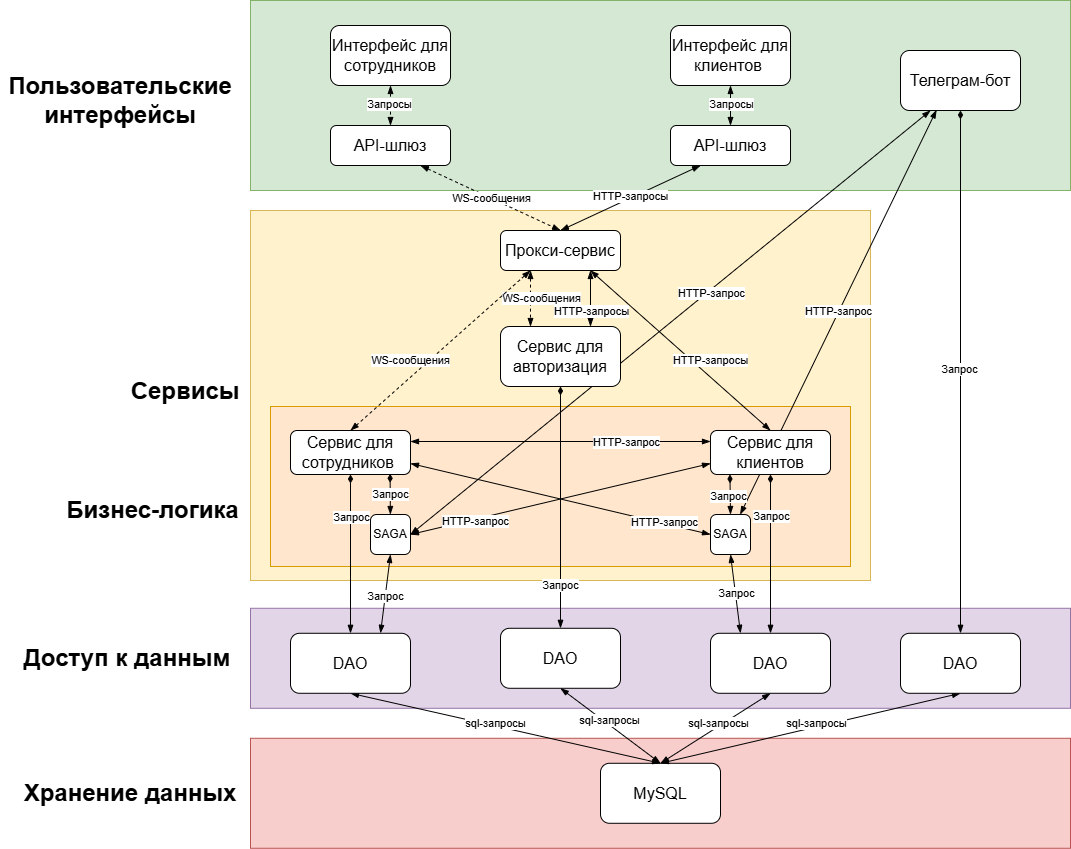

The diagram above was exported from draw.io. Its source (the exported page's mxGraphModel, read from the mxfile embedded in the PNG):
<mxGraphModel dx="1836" dy="263" grid="0" gridSize="10" guides="1" tooltips="1" connect="1" arrows="1" fold="1" page="1" pageScale="1" pageWidth="1169" pageHeight="827" math="0" shadow="0">
  <root>
    <mxCell id="0" />
    <mxCell id="1" parent="0" />
    <mxCell id="2" value="" style="rounded=0;whiteSpace=wrap;html=1;fillColor=#fff2cc;strokeColor=#d6b656;" vertex="1" parent="1">
      <mxGeometry x="310" y="1060" width="620" height="370" as="geometry" />
    </mxCell>
    <mxCell id="3" value="" style="rounded=0;whiteSpace=wrap;html=1;fontFamily=Helvetica;fontSize=11;labelBackgroundColor=default;fillColor=#ffe6cc;strokeColor=#d79b00;" vertex="1" parent="1">
      <mxGeometry x="330" y="1256" width="580" height="160" as="geometry" />
    </mxCell>
    <mxCell id="4" value="" style="rounded=0;whiteSpace=wrap;html=1;fillColor=#e1d5e7;strokeColor=#9673a6;" vertex="1" parent="1">
      <mxGeometry x="310" y="1457.78" width="820" height="100" as="geometry" />
    </mxCell>
    <mxCell id="5" value="" style="rounded=0;whiteSpace=wrap;html=1;fillColor=#f8cecc;strokeColor=#b85450;" vertex="1" parent="1">
      <mxGeometry x="310" y="1587.78" width="820" height="110" as="geometry" />
    </mxCell>
    <mxCell id="6" value="" style="rounded=0;whiteSpace=wrap;html=1;fillColor=#d5e8d4;strokeColor=#82b366;" vertex="1" parent="1">
      <mxGeometry x="310" y="850" width="820" height="190" as="geometry" />
    </mxCell>
    <mxCell id="7" style="edgeStyle=orthogonalEdgeStyle;rounded=0;orthogonalLoop=1;jettySize=auto;html=1;entryX=0.5;entryY=0;entryDx=0;entryDy=0;startArrow=blockThin;startFill=1;endArrow=blockThin;endFill=1;" edge="1" source="9" target="15" parent="1">
      <mxGeometry relative="1" as="geometry" />
    </mxCell>
    <mxCell id="8" value="Запросы" style="edgeLabel;html=1;align=center;verticalAlign=middle;resizable=0;points=[];" vertex="1" connectable="0" parent="7">
      <mxGeometry x="-0.0399" relative="1" as="geometry">
        <mxPoint as="offset" />
      </mxGeometry>
    </mxCell>
    <mxCell id="9" value="Интерфейс для клиентов&amp;nbsp;" style="rounded=1;whiteSpace=wrap;html=1;fontSize=16;" vertex="1" parent="1">
      <mxGeometry x="730" y="875" width="120" height="60" as="geometry" />
    </mxCell>
    <mxCell id="10" style="edgeStyle=orthogonalEdgeStyle;rounded=0;orthogonalLoop=1;jettySize=auto;html=1;entryX=0.5;entryY=0;entryDx=0;entryDy=0;startArrow=blockThin;startFill=1;endArrow=blockThin;endFill=1;dashed=1;" edge="1" source="12" target="18" parent="1">
      <mxGeometry relative="1" as="geometry" />
    </mxCell>
    <mxCell id="11" value="Запросы" style="edgeLabel;html=1;align=center;verticalAlign=middle;resizable=0;points=[];" vertex="1" connectable="0" parent="10">
      <mxGeometry x="-0.0399" y="-2" relative="1" as="geometry">
        <mxPoint as="offset" />
      </mxGeometry>
    </mxCell>
    <mxCell id="12" value="Интерфейс&amp;nbsp;для сотрудников" style="rounded=1;whiteSpace=wrap;html=1;fontSize=16;" vertex="1" parent="1">
      <mxGeometry x="390" y="875" width="120" height="60" as="geometry" />
    </mxCell>
    <mxCell id="13" style="rounded=0;orthogonalLoop=1;jettySize=auto;html=1;exitX=0.25;exitY=1;exitDx=0;exitDy=0;entryX=0.5;entryY=0;entryDx=0;entryDy=0;startArrow=blockThin;startFill=1;endArrow=blockThin;endFill=1;" edge="1" source="15" target="23" parent="1">
      <mxGeometry relative="1" as="geometry" />
    </mxCell>
    <mxCell id="14" value="HTTP-запросы" style="edgeLabel;html=1;align=center;verticalAlign=middle;resizable=0;points=[];" vertex="1" connectable="0" parent="13">
      <mxGeometry x="0.0016" y="-2" relative="1" as="geometry">
        <mxPoint as="offset" />
      </mxGeometry>
    </mxCell>
    <mxCell id="15" value="API-шлюз" style="rounded=1;whiteSpace=wrap;html=1;fontSize=16;" vertex="1" parent="1">
      <mxGeometry x="730" y="975" width="120" height="40" as="geometry" />
    </mxCell>
    <mxCell id="16" style="rounded=0;orthogonalLoop=1;jettySize=auto;html=1;entryX=0.5;entryY=0;entryDx=0;entryDy=0;exitX=0.75;exitY=1;exitDx=0;exitDy=0;startArrow=blockThin;startFill=1;endArrow=blockThin;endFill=1;dashed=1;" edge="1" source="18" target="23" parent="1">
      <mxGeometry relative="1" as="geometry" />
    </mxCell>
    <mxCell id="17" value="WS-сообщения" style="edgeLabel;html=1;align=center;verticalAlign=middle;resizable=0;points=[];" vertex="1" connectable="0" parent="16">
      <mxGeometry x="-0.0014" relative="1" as="geometry">
        <mxPoint as="offset" />
      </mxGeometry>
    </mxCell>
    <mxCell id="18" value="API-шлюз" style="rounded=1;whiteSpace=wrap;html=1;fontSize=16;" vertex="1" parent="1">
      <mxGeometry x="390" y="975" width="120" height="40" as="geometry" />
    </mxCell>
    <mxCell id="19" style="rounded=0;orthogonalLoop=1;jettySize=auto;html=1;exitX=0.25;exitY=1;exitDx=0;exitDy=0;entryX=0.25;entryY=0;entryDx=0;entryDy=0;dashed=1;startArrow=blockThin;startFill=1;endArrow=blockThin;endFill=1;" edge="1" source="23" target="75" parent="1">
      <mxGeometry relative="1" as="geometry" />
    </mxCell>
    <mxCell id="20" value="WS-сообщения" style="edgeLabel;html=1;align=center;verticalAlign=middle;resizable=0;points=[];" vertex="1" connectable="0" parent="19">
      <mxGeometry x="0.0186" relative="1" as="geometry">
        <mxPoint x="10" y="-1" as="offset" />
      </mxGeometry>
    </mxCell>
    <mxCell id="21" style="rounded=0;orthogonalLoop=1;jettySize=auto;html=1;exitX=0.75;exitY=1;exitDx=0;exitDy=0;entryX=0.75;entryY=0;entryDx=0;entryDy=0;startArrow=blockThin;startFill=1;endArrow=blockThin;endFill=1;" edge="1" source="23" target="75" parent="1">
      <mxGeometry relative="1" as="geometry" />
    </mxCell>
    <mxCell id="22" value="HTTP-запросы" style="edgeLabel;html=1;align=center;verticalAlign=middle;resizable=0;points=[];" vertex="1" connectable="0" parent="21">
      <mxGeometry x="-0.0314" relative="1" as="geometry">
        <mxPoint y="13" as="offset" />
      </mxGeometry>
    </mxCell>
    <mxCell id="23" value="Прокси-сервис" style="rounded=1;whiteSpace=wrap;html=1;fontSize=16;" vertex="1" parent="1">
      <mxGeometry x="560" y="1080" width="120" height="40" as="geometry" />
    </mxCell>
    <mxCell id="24" style="rounded=0;orthogonalLoop=1;jettySize=auto;html=1;exitX=0.5;exitY=1;exitDx=0;exitDy=0;entryX=0.5;entryY=0;entryDx=0;entryDy=0;endArrow=blockThin;endFill=1;startArrow=diamondThin;startFill=1;" edge="1" source="75" target="72" parent="1">
      <mxGeometry relative="1" as="geometry" />
    </mxCell>
    <mxCell id="25" value="Запрос" style="edgeLabel;html=1;align=center;verticalAlign=middle;resizable=0;points=[];" vertex="1" connectable="0" parent="24">
      <mxGeometry x="0.6398" y="-1" relative="1" as="geometry">
        <mxPoint as="offset" />
      </mxGeometry>
    </mxCell>
    <mxCell id="26" style="edgeStyle=orthogonalEdgeStyle;rounded=0;orthogonalLoop=1;jettySize=auto;html=1;entryX=0.5;entryY=0;entryDx=0;entryDy=0;endArrow=blockThin;endFill=1;startArrow=diamondThin;startFill=1;" edge="1" source="30" target="50" parent="1">
      <mxGeometry relative="1" as="geometry" />
    </mxCell>
    <mxCell id="27" value="Запрос" style="edgeLabel;html=1;align=center;verticalAlign=middle;resizable=0;points=[];" vertex="1" connectable="0" parent="26">
      <mxGeometry x="-0.0301" y="-3" relative="1" as="geometry">
        <mxPoint x="3" y="-35" as="offset" />
      </mxGeometry>
    </mxCell>
    <mxCell id="28" style="rounded=0;orthogonalLoop=1;jettySize=auto;html=1;exitX=1;exitY=0.25;exitDx=0;exitDy=0;entryX=0;entryY=0.25;entryDx=0;entryDy=0;endArrow=blockThin;endFill=1;startArrow=blockThin;startFill=1;" edge="1" source="30" target="76" parent="1">
      <mxGeometry relative="1" as="geometry" />
    </mxCell>
    <mxCell id="29" value="HTTP-запрос" style="edgeLabel;html=1;align=center;verticalAlign=middle;resizable=0;points=[];" vertex="1" connectable="0" parent="28">
      <mxGeometry x="-0.0115" y="1" relative="1" as="geometry">
        <mxPoint x="67" y="1" as="offset" />
      </mxGeometry>
    </mxCell>
    <mxCell id="30" value="Сервис для сотрудников&amp;nbsp;" style="rounded=1;whiteSpace=wrap;html=1;fontSize=16;verticalAlign=middle;" vertex="1" parent="1">
      <mxGeometry x="350" y="1280" width="120" height="44" as="geometry" />
    </mxCell>
    <mxCell id="31" style="rounded=0;orthogonalLoop=1;jettySize=auto;html=1;entryX=0.5;entryY=0;entryDx=0;entryDy=0;endArrow=blockThin;endFill=1;startArrow=diamondThin;startFill=1;" edge="1" source="76" target="51" parent="1">
      <mxGeometry relative="1" as="geometry" />
    </mxCell>
    <mxCell id="32" value="Запрос" style="edgeLabel;html=1;align=center;verticalAlign=middle;resizable=0;points=[];" vertex="1" connectable="0" parent="31">
      <mxGeometry x="0.0131" y="-1" relative="1" as="geometry">
        <mxPoint x="1" y="-39" as="offset" />
      </mxGeometry>
    </mxCell>
    <mxCell id="33" style="rounded=0;orthogonalLoop=1;jettySize=auto;html=1;entryX=0.5;entryY=0;entryDx=0;entryDy=0;endArrow=blockThin;endFill=1;startArrow=diamondThin;startFill=1;exitX=0.5;exitY=1;exitDx=0;exitDy=0;" edge="1" source="35" target="52" parent="1">
      <mxGeometry relative="1" as="geometry" />
    </mxCell>
    <mxCell id="34" value="Запрос" style="edgeLabel;html=1;align=center;verticalAlign=middle;resizable=0;points=[];" vertex="1" connectable="0" parent="33">
      <mxGeometry x="-0.0109" y="-2" relative="1" as="geometry">
        <mxPoint as="offset" />
      </mxGeometry>
    </mxCell>
    <mxCell id="35" value="Телеграм-бот" style="rounded=1;whiteSpace=wrap;html=1;fontSize=16;" vertex="1" parent="1">
      <mxGeometry x="960" y="900" width="120" height="60" as="geometry" />
    </mxCell>
    <mxCell id="36" style="rounded=0;orthogonalLoop=1;jettySize=auto;html=1;exitX=0.25;exitY=1;exitDx=0;exitDy=0;entryX=0.5;entryY=0;entryDx=0;entryDy=0;dashed=1;startArrow=blockThin;startFill=1;endArrow=blockThin;endFill=1;" edge="1" source="23" target="30" parent="1">
      <mxGeometry relative="1" as="geometry">
        <mxPoint x="470" y="706.56" as="sourcePoint" />
        <mxPoint x="470" y="786.56" as="targetPoint" />
      </mxGeometry>
    </mxCell>
    <mxCell id="37" value="WS-сообщения" style="edgeLabel;html=1;align=center;verticalAlign=middle;resizable=0;points=[];" vertex="1" connectable="0" parent="36">
      <mxGeometry x="0.0186" relative="1" as="geometry">
        <mxPoint x="-29" y="8" as="offset" />
      </mxGeometry>
    </mxCell>
    <mxCell id="38" style="rounded=0;orthogonalLoop=1;jettySize=auto;html=1;exitX=0.75;exitY=1;exitDx=0;exitDy=0;entryX=0.5;entryY=0;entryDx=0;entryDy=0;startArrow=blockThin;startFill=1;endArrow=blockThin;endFill=1;" edge="1" source="23" target="76" parent="1">
      <mxGeometry relative="1" as="geometry">
        <mxPoint x="700" y="746.56" as="sourcePoint" />
        <mxPoint x="700" y="826.56" as="targetPoint" />
      </mxGeometry>
    </mxCell>
    <mxCell id="39" value="HTTP-запросы" style="edgeLabel;html=1;align=center;verticalAlign=middle;resizable=0;points=[];" vertex="1" connectable="0" parent="38">
      <mxGeometry x="-0.0314" relative="1" as="geometry">
        <mxPoint x="32" y="11" as="offset" />
      </mxGeometry>
    </mxCell>
    <mxCell id="40" value="MySQL" style="rounded=1;whiteSpace=wrap;html=1;fontSize=16;" vertex="1" parent="1">
      <mxGeometry x="660" y="1612.78" width="120" height="60" as="geometry" />
    </mxCell>
    <mxCell id="41" style="rounded=0;orthogonalLoop=1;jettySize=auto;html=1;entryX=0.5;entryY=0;entryDx=0;entryDy=0;startArrow=blockThin;startFill=1;endArrow=blockThin;endFill=1;exitX=0.5;exitY=1;exitDx=0;exitDy=0;" edge="1" source="50" target="40" parent="1">
      <mxGeometry relative="1" as="geometry">
        <mxPoint x="340" y="1332.78" as="sourcePoint" />
        <mxPoint x="340" y="1492.78" as="targetPoint" />
      </mxGeometry>
    </mxCell>
    <mxCell id="42" value="sql-запросы" style="edgeLabel;html=1;align=center;verticalAlign=middle;resizable=0;points=[];" vertex="1" connectable="0" parent="41">
      <mxGeometry x="-0.0314" relative="1" as="geometry">
        <mxPoint x="-6" y="-4" as="offset" />
      </mxGeometry>
    </mxCell>
    <mxCell id="43" style="rounded=0;orthogonalLoop=1;jettySize=auto;html=1;entryX=0.5;entryY=0;entryDx=0;entryDy=0;startArrow=blockThin;startFill=1;endArrow=blockThin;endFill=1;exitX=0.5;exitY=1;exitDx=0;exitDy=0;" edge="1" source="51" target="40" parent="1">
      <mxGeometry relative="1" as="geometry">
        <mxPoint x="760" y="1362.78" as="sourcePoint" />
        <mxPoint x="550" y="1542.78" as="targetPoint" />
      </mxGeometry>
    </mxCell>
    <mxCell id="44" value="sql-запросы" style="edgeLabel;html=1;align=center;verticalAlign=middle;resizable=0;points=[];" vertex="1" connectable="0" parent="43">
      <mxGeometry x="-0.0314" relative="1" as="geometry">
        <mxPoint y="-4" as="offset" />
      </mxGeometry>
    </mxCell>
    <mxCell id="45" style="rounded=0;orthogonalLoop=1;jettySize=auto;html=1;entryX=0.5;entryY=0;entryDx=0;entryDy=0;startArrow=blockThin;startFill=1;endArrow=blockThin;endFill=1;exitX=0.5;exitY=1;exitDx=0;exitDy=0;" edge="1" source="52" target="40" parent="1">
      <mxGeometry relative="1" as="geometry">
        <mxPoint x="1080" y="1282.78" as="sourcePoint" />
        <mxPoint x="890" y="1462.78" as="targetPoint" />
      </mxGeometry>
    </mxCell>
    <mxCell id="46" value="sql-запросы" style="edgeLabel;html=1;align=center;verticalAlign=middle;resizable=0;points=[];" vertex="1" connectable="0" parent="45">
      <mxGeometry x="-0.0314" relative="1" as="geometry">
        <mxPoint y="-4" as="offset" />
      </mxGeometry>
    </mxCell>
    <mxCell id="47" value="Пользовательские интерфейсы" style="text;html=1;align=center;verticalAlign=middle;whiteSpace=wrap;rounded=0;fontStyle=1;fontSize=24;" vertex="1" parent="1">
      <mxGeometry x="60" y="935" width="240" height="30" as="geometry" />
    </mxCell>
    <mxCell id="48" value="Сервисы" style="text;html=1;align=center;verticalAlign=middle;whiteSpace=wrap;rounded=0;fontStyle=1;fontSize=24;" vertex="1" parent="1">
      <mxGeometry x="190" y="1226" width="110" height="30" as="geometry" />
    </mxCell>
    <mxCell id="49" value="Доступ к данным&amp;nbsp;" style="text;html=1;align=center;verticalAlign=middle;whiteSpace=wrap;rounded=0;fontStyle=1;fontSize=24;" vertex="1" parent="1">
      <mxGeometry x="80" y="1492.78" width="220" height="30" as="geometry" />
    </mxCell>
    <mxCell id="50" value="DAO" style="rounded=1;whiteSpace=wrap;html=1;fontSize=16;" vertex="1" parent="1">
      <mxGeometry x="350" y="1482.78" width="120" height="60" as="geometry" />
    </mxCell>
    <mxCell id="51" value="DAO" style="rounded=1;whiteSpace=wrap;html=1;fontSize=16;" vertex="1" parent="1">
      <mxGeometry x="770" y="1482.78" width="120" height="60" as="geometry" />
    </mxCell>
    <mxCell id="52" value="DAO" style="rounded=1;whiteSpace=wrap;html=1;fontSize=16;" vertex="1" parent="1">
      <mxGeometry x="960" y="1482.78" width="120" height="60" as="geometry" />
    </mxCell>
    <mxCell id="53" value="Хранение данных" style="text;html=1;align=center;verticalAlign=middle;whiteSpace=wrap;rounded=0;fontStyle=1;fontSize=24;" vertex="1" parent="1">
      <mxGeometry x="80" y="1627.78" width="220" height="30" as="geometry" />
    </mxCell>
    <mxCell id="54" style="rounded=0;orthogonalLoop=1;jettySize=auto;html=1;entryX=0.75;entryY=0;entryDx=0;entryDy=0;exitX=0.5;exitY=1;exitDx=0;exitDy=0;endArrow=blockThin;endFill=1;startArrow=blockThin;startFill=1;" edge="1" source="59" target="50" parent="1">
      <mxGeometry relative="1" as="geometry" />
    </mxCell>
    <mxCell id="55" value="Запрос" style="edgeLabel;html=1;align=center;verticalAlign=middle;resizable=0;points=[];" vertex="1" connectable="0" parent="54">
      <mxGeometry x="0.0578" y="-1" relative="1" as="geometry">
        <mxPoint as="offset" />
      </mxGeometry>
    </mxCell>
    <mxCell id="56" style="rounded=0;orthogonalLoop=1;jettySize=auto;html=1;exitX=1;exitY=0.5;exitDx=0;exitDy=0;entryX=0;entryY=0.75;entryDx=0;entryDy=0;startArrow=blockThin;startFill=1;endArrow=blockThin;endFill=1;" edge="1" source="59" target="76" parent="1">
      <mxGeometry relative="1" as="geometry" />
    </mxCell>
    <mxCell id="57" style="rounded=0;orthogonalLoop=1;jettySize=auto;html=1;exitX=1;exitY=0.5;exitDx=0;exitDy=0;entryX=0.25;entryY=1;entryDx=0;entryDy=0;endArrow=blockThin;endFill=1;startArrow=blockThin;startFill=1;" edge="1" source="59" target="35" parent="1">
      <mxGeometry relative="1" as="geometry" />
    </mxCell>
    <mxCell id="58" value="HTTP-запрос" style="edgeLabel;html=1;align=center;verticalAlign=middle;resizable=0;points=[];" vertex="1" connectable="0" parent="57">
      <mxGeometry x="0.0034" y="1" relative="1" as="geometry">
        <mxPoint x="40" y="-28" as="offset" />
      </mxGeometry>
    </mxCell>
    <mxCell id="59" value="SAGA" style="rounded=1;whiteSpace=wrap;html=1;" vertex="1" parent="1">
      <mxGeometry x="430" y="1364" width="40" height="40" as="geometry" />
    </mxCell>
    <mxCell id="60" style="rounded=0;orthogonalLoop=1;jettySize=auto;html=1;exitX=0.5;exitY=1;exitDx=0;exitDy=0;entryX=0.25;entryY=0;entryDx=0;entryDy=0;startArrow=blockThin;startFill=1;endArrow=blockThin;endFill=1;" edge="1" source="64" target="51" parent="1">
      <mxGeometry relative="1" as="geometry" />
    </mxCell>
    <mxCell id="61" value="Запрос" style="edgeLabel;html=1;align=center;verticalAlign=middle;resizable=0;points=[];" vertex="1" connectable="0" parent="60">
      <mxGeometry x="-0.0157" relative="1" as="geometry">
        <mxPoint as="offset" />
      </mxGeometry>
    </mxCell>
    <mxCell id="62" style="rounded=0;orthogonalLoop=1;jettySize=auto;html=1;endArrow=blockThin;endFill=1;startArrow=blockThin;startFill=1;entryX=0.3;entryY=0.992;entryDx=0;entryDy=0;entryPerimeter=0;" edge="1" source="64" target="35" parent="1">
      <mxGeometry relative="1" as="geometry">
        <mxPoint x="890" y="940" as="targetPoint" />
      </mxGeometry>
    </mxCell>
    <mxCell id="63" value="HTTP-запрос" style="edgeLabel;html=1;align=center;verticalAlign=middle;resizable=0;points=[];" vertex="1" connectable="0" parent="62">
      <mxGeometry x="0.0017" y="2" relative="1" as="geometry">
        <mxPoint x="1" as="offset" />
      </mxGeometry>
    </mxCell>
    <mxCell id="64" value="SAGA" style="rounded=1;whiteSpace=wrap;html=1;" vertex="1" parent="1">
      <mxGeometry x="770" y="1364" width="40" height="40" as="geometry" />
    </mxCell>
    <mxCell id="65" style="rounded=0;orthogonalLoop=1;jettySize=auto;html=1;entryX=0.83;entryY=0.984;entryDx=0;entryDy=0;entryPerimeter=0;endArrow=diamondThin;endFill=1;startArrow=blockThin;startFill=1;" edge="1" source="59" target="30" parent="1">
      <mxGeometry relative="1" as="geometry" />
    </mxCell>
    <mxCell id="66" value="Запрос" style="edgeLabel;html=1;align=center;verticalAlign=middle;resizable=0;points=[];" vertex="1" connectable="0" parent="65">
      <mxGeometry x="0.0919" y="1" relative="1" as="geometry">
        <mxPoint x="1" y="2" as="offset" />
      </mxGeometry>
    </mxCell>
    <mxCell id="67" style="rounded=0;orthogonalLoop=1;jettySize=auto;html=1;entryX=0.162;entryY=0.999;entryDx=0;entryDy=0;entryPerimeter=0;endArrow=diamondThin;endFill=1;startArrow=blockThin;startFill=1;exitX=0.5;exitY=0;exitDx=0;exitDy=0;" edge="1" source="64" target="76" parent="1">
      <mxGeometry relative="1" as="geometry">
        <mxPoint x="689" y="1310" as="sourcePoint" />
        <mxPoint x="460" y="1289" as="targetPoint" />
      </mxGeometry>
    </mxCell>
    <mxCell id="68" value="Запрос" style="edgeLabel;html=1;align=center;verticalAlign=middle;resizable=0;points=[];" vertex="1" connectable="0" parent="67">
      <mxGeometry x="0.176" y="2" relative="1" as="geometry">
        <mxPoint y="4" as="offset" />
      </mxGeometry>
    </mxCell>
    <mxCell id="69" style="rounded=0;orthogonalLoop=1;jettySize=auto;html=1;exitX=0;exitY=0.5;exitDx=0;exitDy=0;entryX=1;entryY=0.75;entryDx=0;entryDy=0;startArrow=blockThin;startFill=1;endArrow=blockThin;endFill=1;" edge="1" source="64" target="30" parent="1">
      <mxGeometry relative="1" as="geometry">
        <mxPoint x="480" y="1350" as="sourcePoint" />
        <mxPoint x="680" y="1268" as="targetPoint" />
      </mxGeometry>
    </mxCell>
    <mxCell id="70" value="HTTP-запрос" style="edgeLabel;html=1;align=center;verticalAlign=middle;resizable=0;points=[];" vertex="1" connectable="0" parent="69">
      <mxGeometry x="0.0173" y="-1" relative="1" as="geometry">
        <mxPoint x="-83" y="23" as="offset" />
      </mxGeometry>
    </mxCell>
    <mxCell id="71" value="HTTP-запрос" style="edgeLabel;html=1;align=center;verticalAlign=middle;resizable=0;points=[];" vertex="1" connectable="0" parent="69">
      <mxGeometry x="-0.6831" y="-3" relative="1" as="geometry">
        <mxPoint y="1" as="offset" />
      </mxGeometry>
    </mxCell>
    <mxCell id="72" value="DAO" style="rounded=1;whiteSpace=wrap;html=1;fontSize=16;" vertex="1" parent="1">
      <mxGeometry x="560" y="1477.78" width="120" height="60" as="geometry" />
    </mxCell>
    <mxCell id="73" style="rounded=0;orthogonalLoop=1;jettySize=auto;html=1;entryX=0.5;entryY=0;entryDx=0;entryDy=0;startArrow=blockThin;startFill=1;endArrow=blockThin;endFill=1;exitX=0.5;exitY=1;exitDx=0;exitDy=0;" edge="1" source="72" target="40" parent="1">
      <mxGeometry relative="1" as="geometry">
        <mxPoint x="850" y="1552.78" as="sourcePoint" />
        <mxPoint x="730" y="1622.78" as="targetPoint" />
      </mxGeometry>
    </mxCell>
    <mxCell id="74" value="sql-запросы" style="edgeLabel;html=1;align=center;verticalAlign=middle;resizable=0;points=[];" vertex="1" connectable="0" parent="73">
      <mxGeometry x="-0.0314" relative="1" as="geometry">
        <mxPoint y="-4" as="offset" />
      </mxGeometry>
    </mxCell>
    <mxCell id="75" value="Сервис для авторизация" style="rounded=1;whiteSpace=wrap;html=1;fontSize=16;" vertex="1" parent="1">
      <mxGeometry x="560" y="1176" width="120" height="60" as="geometry" />
    </mxCell>
    <mxCell id="76" value="Сервис для клиентов" style="rounded=1;whiteSpace=wrap;html=1;fontSize=16;verticalAlign=middle;" vertex="1" parent="1">
      <mxGeometry x="770" y="1280" width="120" height="44" as="geometry" />
    </mxCell>
    <mxCell id="77" value="Бизнес-логика" style="text;html=1;align=center;verticalAlign=middle;whiteSpace=wrap;rounded=0;fontStyle=1;fontSize=24;" vertex="1" parent="1">
      <mxGeometry x="125" y="1345" width="175" height="30" as="geometry" />
    </mxCell>
  </root>
</mxGraphModel>